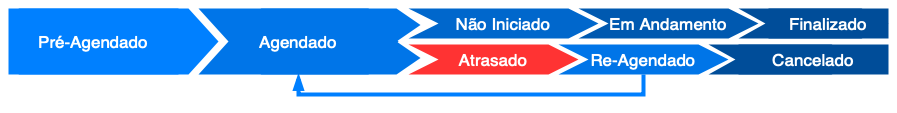

The diagram above was exported from draw.io. Its source (the exported page's mxGraphModel, read from the mxfile embedded in the PNG):
<mxGraphModel dx="1389" dy="937" grid="1" gridSize="10" guides="1" tooltips="1" connect="1" arrows="1" fold="1" page="1" pageScale="1" pageWidth="1100" pageHeight="850" background="#ffffff" math="0" shadow="0">
  <root>
    <mxCell id="0" />
    <mxCell id="1" parent="0" />
    <mxCell id="2" value="Não Iniciado" style="shape=step;whiteSpace=wrap;html=1;fontSize=17;fillColor=#0067CC;fontColor=#FFFFFF;strokeColor=none;size=0.15789473684210525;" vertex="1" parent="1">
      <mxGeometry x="440" y="150" width="190" height="30" as="geometry" />
    </mxCell>
    <mxCell id="3" value="Atrasado" style="shape=step;whiteSpace=wrap;html=1;fontSize=17;fontColor=#FFFFFF;strokeColor=none;size=0.17647058823529413;fillColor=#FF3333;" vertex="1" parent="1">
      <mxGeometry x="440" y="186" width="170" height="30" as="geometry" />
    </mxCell>
    <mxCell id="4" value="Em Andamento" style="shape=step;whiteSpace=wrap;html=1;fontSize=17;fillColor=#0059B0;fontColor=#FFFFFF;strokeColor=none;size=0.16666666666666666;" vertex="1" parent="1">
      <mxGeometry x="610" y="150" width="180" height="30" as="geometry" />
    </mxCell>
    <mxCell id="5" style="edgeStyle=orthogonalEdgeStyle;rounded=0;orthogonalLoop=1;jettySize=auto;html=1;exitX=0.5;exitY=1;exitDx=0;exitDy=0;entryX=0.5;entryY=1;entryDx=0;entryDy=0;fontSize=17;strokeWidth=4;endArrow=blockThin;endFill=1;strokeColor=#007FFF;" edge="1" source="6" target="19" parent="1">
      <mxGeometry relative="1" as="geometry" />
    </mxCell>
    <mxCell id="6" value="Re-Agendado" style="shape=step;whiteSpace=wrap;html=1;fontSize=17;fillColor=#0075E8;fontColor=#FFFFFF;strokeColor=none;size=0.17647058823529413;" vertex="1" parent="1">
      <mxGeometry x="590" y="186" width="170" height="30" as="geometry" />
    </mxCell>
    <mxCell id="7" value="" style="group" vertex="1" connectable="0" parent="1">
      <mxGeometry x="740" y="186" width="180" height="30" as="geometry" />
    </mxCell>
    <mxCell id="8" value="Cancelado" style="shape=step;whiteSpace=wrap;html=1;fontSize=17;fillColor=#004D99;fontColor=#FFFFFF;strokeColor=none;size=0.1794871794871795;" vertex="1" parent="7">
      <mxGeometry width="150" height="30" as="geometry" />
    </mxCell>
    <mxCell id="9" value="Cancelado" style="shape=step;whiteSpace=wrap;html=1;fontSize=17;fillColor=#004D99;fontColor=#FFFFFF;strokeColor=none;size=0;" vertex="1" parent="7">
      <mxGeometry x="30" width="150" height="30" as="geometry" />
    </mxCell>
    <mxCell id="10" value="" style="group" vertex="1" connectable="0" parent="1">
      <mxGeometry x="770" y="150" width="150" height="30" as="geometry" />
    </mxCell>
    <mxCell id="11" value="Finalizado" style="shape=step;whiteSpace=wrap;html=1;fontSize=17;fillColor=#004D99;fontColor=#FFFFFF;strokeColor=none;size=0.1794871794871795;" vertex="1" parent="10">
      <mxGeometry width="150" height="30" as="geometry" />
    </mxCell>
    <mxCell id="12" value="Finalizado" style="shape=step;whiteSpace=wrap;html=1;fontSize=17;fillColor=#004D99;fontColor=#FFFFFF;strokeColor=none;size=0;" vertex="1" parent="10">
      <mxGeometry x="30" width="120" height="30" as="geometry" />
    </mxCell>
    <mxCell id="13" value="" style="group" vertex="1" connectable="0" parent="1">
      <mxGeometry x="40" y="150" width="210" height="66" as="geometry" />
    </mxCell>
    <mxCell id="14" value="Pré-Agendado" style="shape=step;whiteSpace=wrap;html=1;fontSize=17;fillColor=#0080FF;fontColor=#FFFFFF;strokeColor=none;size=0.15;" vertex="1" parent="13">
      <mxGeometry x="10" width="200" height="66" as="geometry" />
    </mxCell>
    <mxCell id="15" value="Pré-Agendado" style="shape=step;whiteSpace=wrap;html=1;fontSize=17;fillColor=#0080FF;fontColor=#FFFFFF;strokeColor=none;size=0;" vertex="1" parent="13">
      <mxGeometry width="170" height="66" as="geometry" />
    </mxCell>
    <mxCell id="16" value="" style="group" vertex="1" connectable="0" parent="1">
      <mxGeometry x="292" y="150" width="160" height="66" as="geometry" />
    </mxCell>
    <mxCell id="17" value="" style="shape=step;whiteSpace=wrap;html=1;fontSize=17;fillColor=#0075E8;fontColor=#FFFFFF;strokeColor=none;size=0.15;" vertex="1" parent="16">
      <mxGeometry y="33" width="160" height="33" as="geometry" />
    </mxCell>
    <mxCell id="18" value="" style="shape=step;whiteSpace=wrap;html=1;fontSize=17;fillColor=#0075E8;fontColor=#FFFFFF;strokeColor=none;size=0.15;" vertex="1" parent="16">
      <mxGeometry width="160" height="33" as="geometry" />
    </mxCell>
    <mxCell id="19" value="Agendado" style="shape=step;whiteSpace=wrap;html=1;fontSize=17;fillColor=#0075E8;fontColor=#FFFFFF;strokeColor=none;size=0.15;" vertex="1" parent="1">
      <mxGeometry x="230" y="150" width="200" height="66" as="geometry" />
    </mxCell>
  </root>
</mxGraphModel>